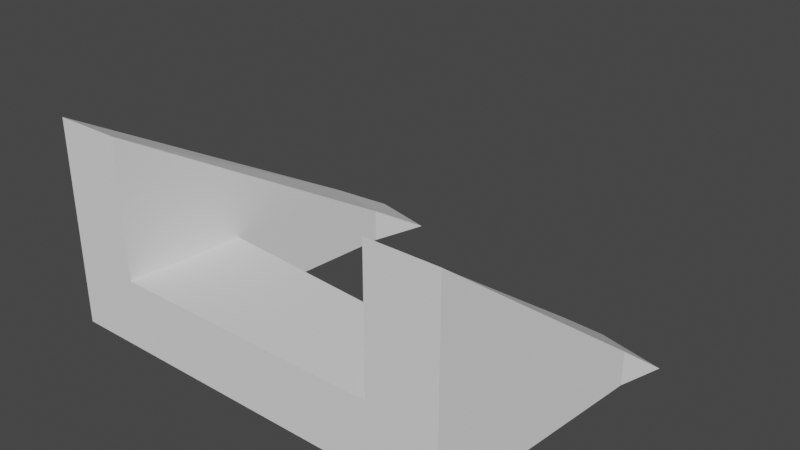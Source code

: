 # Source: SM_PathStairsTurnTop.blend  (saved by Blender 2.82.7; exported with 4.5.12 LTS)
import bpy
from mathutils import Matrix  # noqa: F401  (used for matrix-valued properties, if any)

bpy.ops.wm.read_factory_settings(use_empty=True)
scene = bpy.context.scene
scene.name = 'Scene'

# ---- collections
col_collection = bpy.data.collections.new('Collection'); scene.collection.children.link(col_collection)

# ---- world
world_world = bpy.data.worlds.new('World'); scene.world = world_world
world_world.use_nodes = True; world_world.node_tree.nodes.clear()
_N = world_world.node_tree.nodes; _L = world_world.node_tree.links
n0 = _N.new('ShaderNodeOutputWorld'); n0.name = 'World Output'; n0.location = (300, 300)
n1 = _N.new('ShaderNodeBackground'); n1.name = 'Background'; n1.location = (10, 300)
n1.inputs[0].default_value = (0.05088, 0.05088, 0.05088, 1.0)
_L.new(n1.outputs[0], n0.inputs[0])
n0.is_active_output = True
world_world.color = (0.05088, 0.05088, 0.05088)
world_world.use_sun_shadow = False
world_world.sun_shadow_jitter_overblur = 0.0

# ---- meshes
me_plane = bpy.data.meshes.new('Plane')
me_plane.from_pydata([(-1.25, -10.0, -4.5), (-1.215, -9.117, -4.5), (1.25, -10.0, -4.5), (1.277, -9.313, -4.5), (-1.215, -9.117, -5.0), (1.277, -9.313, -5.0), (1.5, -10.0, -5.0), (1.5, -10.0, -3.5), (1.663, -8.342, -4.75), (-1.5, -10.0, -5.0), (-1.279, -7.756, -4.75), (-1.5, -10.0, -3.5), (-0.7886, -7.854, -4.75), (-1.0, -10.0, -3.5), (1.173, -8.244, -4.75), (1.0, -10.0, -3.5), (1.0, -10.0, -4.5), (-1.0, -10.0, -4.5), (1.76, -8.023, -5.0), (-1.148, -7.325, -5.0), (-1.279, -7.756, -5.0), (1.663, -8.342, -5.0), (-0.9155, -9.142, -5.0), (-0.6634, -7.441, -5.0), (1.069, -9.298, -5.0), (1.275, -7.907, -5.0), (1.173, -8.244, -5.0), (-0.7886, -7.854, -5.0)], [], [(0, 2, 3, 1), (3, 5, 4, 1), (20, 10, 19), (20, 9, 11, 10), (6, 21, 8, 7), (18, 8, 21), (11, 9, 6, 7, 15, 16, 17, 13), (25, 26, 14), (23, 12, 27), (14, 26, 24, 16, 15), (12, 13, 17, 22, 27), (11, 13, 12, 23, 19, 10), (7, 8, 18, 25, 14, 15), (9, 20, 19, 23, 27, 22, 24, 26, 25, 18, 21, 6)])
_uv = me_plane.uv_layers.new(name='UVMap')
_uv.uv.foreach_set('vector', [0.5691, 0.1813, 0.8961, 0.163, 0.8946, 0.07302, 0.5672, 0.06558, 0.8946, 0.07302, 0.8961, 0.007543, 0.5687, 9.969e-05, 0.5672, 0.06558, 0.4797, 0.6926, 0.4782, 0.7235, 0.5367, 0.6944, 0.4797, 0.6926, 0.1939, 0.6742, 0.1851, 0.8752, 0.4782, 0.7235, 0.2568, 0.2866, 0.4814, 0.301, 0.4832, 0.2666, 0.2644, 0.09256, 0.5264, 0.3025, 0.4832, 0.2666, 0.4814, 0.301, 9.969e-05, 0.6427, 0.1939, 0.6742, 0.2568, 0.2866, 0.06302, 0.2551, 0.05254, 0.3197, 0.1817, 0.3407, 0.1398, 0.5991, 0.01059, 0.5781, 0.567, 0.2521, 0.5567, 0.2072, 0.5253, 0.2149, 0.567, 0.7517, 0.5078, 0.7801, 0.5352, 0.7983, 0.5253, 0.2149, 0.5567, 0.2072, 0.5211, 0.07285, 0.4311, 9.969e-05, 0.3023, 0.03642, 0.5078, 0.7801, 0.2207, 0.9313, 0.3295, 0.9999, 0.4432, 0.9403, 0.5352, 0.7983, 0.1851, 0.8752, 0.2207, 0.9313, 0.5078, 0.7801, 0.567, 0.7517, 0.5367, 0.6944, 0.4782, 0.7235, 0.2644, 0.09256, 0.4832, 0.2666, 0.5264, 0.3025, 0.567, 0.2521, 0.5253, 0.2149, 0.3023, 0.03642, 0.1939, 0.6742, 0.4797, 0.6926, 0.5367, 0.6944, 0.5396, 0.6296, 0.4835, 0.6303, 0.3171, 0.6167, 0.3385, 0.357, 0.4783, 0.369, 0.5237, 0.3674, 0.5264, 0.3025, 0.4814, 0.301, 0.2568, 0.2866])
me_plane.use_remesh_fix_poles = True
me_plane.use_remesh_preserve_attributes = False
me_plane.use_mirror_vertex_groups = False
me_plane.update()

# ---- objects
ob_plane = bpy.data.objects.new('Plane', me_plane)

# ---- transforms, parenting, visibility, modifiers, constraints
ob_plane.location = (0.0, 0.0, 0.0)
ob_plane.lineart.crease_threshold = 0.0

# ---- collection membership
col_collection.objects.link(ob_plane)

# ---- scene / render settings (as saved in the file)
scene.frame_start = 1; scene.frame_end = 250; scene.frame_set(1)
scene.render.engine = 'BLENDER_EEVEE_NEXT'
scene.cycles.use_denoising = False
scene.cycles.samples = 128
scene.cycles.sampling_pattern = 'TABULATED_SOBOL'
scene.cycles.use_adaptive_sampling = False
scene.cycles.use_light_tree = False
scene.view_settings.view_transform = 'Filmic'
bpy.context.view_layer.update()

# ---- added for rendering (the .blend has no active camera and no usable light): camera, sun
cam_auto = bpy.data.cameras.new('AutoCamera')
cam_auto.lens = 50.0
cam_auto.sensor_width = 36.0
cam_auto.clip_end = 1000.0
ob_auto_camera = bpy.data.objects.new('AutoCamera', cam_auto)
scene.collection.objects.link(ob_auto_camera)
ob_auto_camera.location = (4.27124, -13.632, -0.937032)
ob_auto_camera.rotation_euler = (1.09748, -7.21219e-08, 0.694738)
scene.camera = ob_auto_camera
light_auto_sun = bpy.data.lights.new('AutoSun', 'SUN')
light_auto_sun.energy = 3.0
light_auto_sun.angle = 0.0523599
ob_auto_sun = bpy.data.objects.new('AutoSun', light_auto_sun)
scene.collection.objects.link(ob_auto_sun)
ob_auto_sun.rotation_euler = (0.872665, 0.174533, 0.523599)
bpy.context.view_layer.update()
